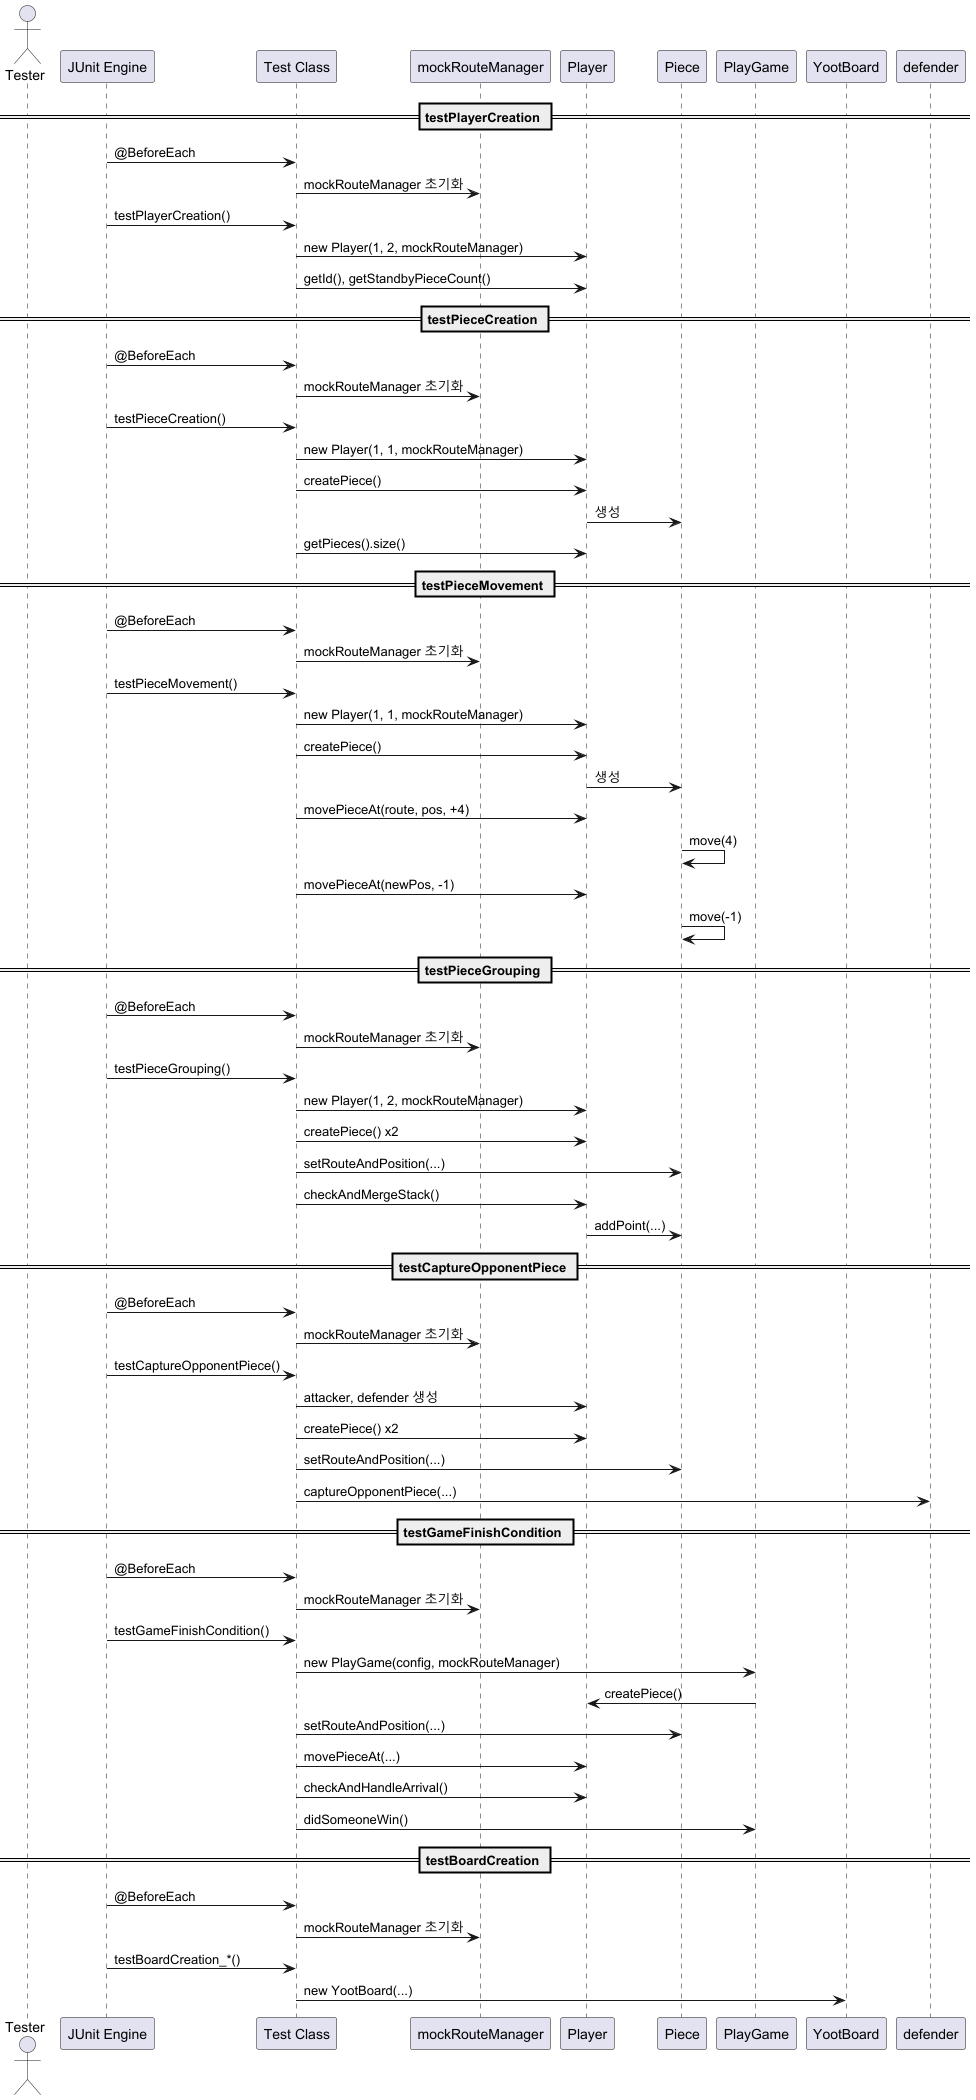

The diagram above was rendered by PlantUML. Its source (embedded in the PNG):
@startuml
actor Tester

participant "JUnit Engine" as JUnit
participant "Test Class" as Test
participant "mockRouteManager" as Mock
participant "Player"
participant "Piece"
participant "PlayGame"
participant "YootBoard"

== testPlayerCreation ==
JUnit -> Test: @BeforeEach
Test -> Mock: mockRouteManager 초기화
JUnit -> Test: testPlayerCreation()
Test -> Player: new Player(1, 2, mockRouteManager)
Test -> Player: getId(), getStandbyPieceCount()

== testPieceCreation ==
JUnit -> Test: @BeforeEach
Test -> Mock: mockRouteManager 초기화
JUnit -> Test: testPieceCreation()
Test -> Player: new Player(1, 1, mockRouteManager)
Test -> Player: createPiece()
Player -> Piece: 생성
Test -> Player: getPieces().size()

== testPieceMovement ==
JUnit -> Test: @BeforeEach
Test -> Mock: mockRouteManager 초기화
JUnit -> Test: testPieceMovement()
Test -> Player: new Player(1, 1, mockRouteManager)
Test -> Player: createPiece()
Player -> Piece: 생성
Test -> Player: movePieceAt(route, pos, +4)
Piece -> Piece: move(4)
Test -> Player: movePieceAt(newPos, -1)
Piece -> Piece: move(-1)

== testPieceGrouping ==
JUnit -> Test: @BeforeEach
Test -> Mock: mockRouteManager 초기화
JUnit -> Test: testPieceGrouping()
Test -> Player: new Player(1, 2, mockRouteManager)
Test -> Player: createPiece() x2
Test -> Piece: setRouteAndPosition(...)
Test -> Player: checkAndMergeStack()
Player -> Piece: addPoint(...)

== testCaptureOpponentPiece ==
JUnit -> Test: @BeforeEach
Test -> Mock: mockRouteManager 초기화
JUnit -> Test: testCaptureOpponentPiece()
Test -> Player: attacker, defender 생성
Test -> Player: createPiece() x2
Test -> Piece: setRouteAndPosition(...)
Test -> defender: captureOpponentPiece(...)

== testGameFinishCondition ==
JUnit -> Test: @BeforeEach
Test -> Mock: mockRouteManager 초기화
JUnit -> Test: testGameFinishCondition()
Test -> PlayGame: new PlayGame(config, mockRouteManager)
PlayGame -> Player: createPiece()
Test -> Piece: setRouteAndPosition(...)
Test -> Player: movePieceAt(...)
Test -> Player: checkAndHandleArrival()
Test -> PlayGame: didSomeoneWin()

== testBoardCreation ==
JUnit -> Test: @BeforeEach
Test -> Mock: mockRouteManager 초기화
JUnit -> Test: testBoardCreation_*()
Test -> YootBoard: new YootBoard(...)
@enduml